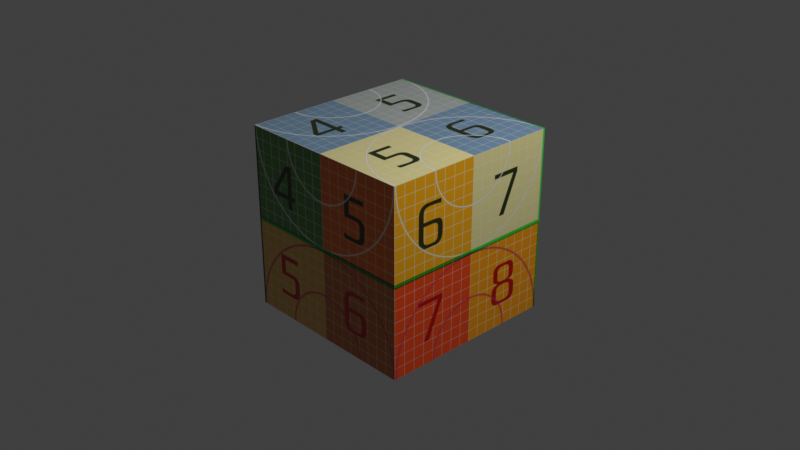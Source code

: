 # Source: cube.blend  (saved by Blender 3.0.42; exported with 4.5.12 LTS)
import bpy
from mathutils import Matrix  # noqa: F401  (used for matrix-valued properties, if any)

bpy.ops.wm.read_factory_settings(use_empty=True)
scene = bpy.context.scene
scene.name = 'Scene'

# ---- collections
col_collection = bpy.data.collections.new('Collection'); scene.collection.children.link(col_collection)

# ---- images (referenced by path relative to the original .blend; pixels are not part of the script)
import os
ASSET_DIR = os.environ.get("B2B_ASSET_DIR", "")  # directory of the original .blend (textures are referenced by path, not embedded)
HERE = os.path.dirname(os.path.abspath(__file__))  # packed textures are extracted next to this script under _unpacked/

def load_image(name, relpath, width, height, colorspace="sRGB"):
    """Load a texture the original file referenced (path relative to the .blend, or extracted next to this script)."""
    p = next((c for c in (os.path.join(HERE, relpath), os.path.join(ASSET_DIR, relpath)) if relpath and os.path.exists(c)), "")
    if p:
        img = bpy.data.images.load(p, check_existing=True)
        img.name = name
    else:  # same state as the original file: an image datablock whose file is absent (Cycles renders it pink)
        img = bpy.data.images.new(name, width, height)
        img.source = "FILE"
        img.filepath = "//" + (relpath or name)
    img.colorspace_settings.name = colorspace
    return img
img_checker_map_tho_png = load_image('checker-map_tho.png', '_unpacked/checker-map_tho.14e00daf.png', 2048, 2048, 'sRGB')
img_dev_256_or_064x_jpg = load_image('dev_256_or_064x.jpg', 'dev_256_or_064x.jpg', 1024, 1024, 'sRGB')

# ---- materials (node trees are filled in below, after node groups)
mat_material_001 = bpy.data.materials.new('Material.001')
mat_material_001.use_transparent_shadow = False
mat_material_001.diffuse_color = (0.8033, 0.8033, 0.8033, 1.0)
mat_material_001.roughness = 0.2162
mat_material_002 = bpy.data.materials.new('Material.002')
mat_material_002.use_transparent_shadow = False

# ---- material node trees
mat_material_001.use_nodes = True; mat_material_001.node_tree.nodes.clear()
_N = mat_material_001.node_tree.nodes; _L = mat_material_001.node_tree.links
n0 = _N.new('ShaderNodeBsdfPrincipled'); n0.name = 'Principled BSDF'; n0.location = (10, 300)
n0.distribution = 'GGX'
n0.subsurface_method = 'RANDOM_WALK_SKIN'
n0.inputs[2].default_value = 0.2162
n0.inputs[3].default_value = 1.45
n0.inputs[27].default_value = (0.0, 0.0, 0.0, 1.0)
n0.inputs[28].default_value = 1.0
n1 = _N.new('ShaderNodeTexImage'); n1.name = 'Image Texture'; n1.location = (-300, 600)
n1.image = img_checker_map_tho_png
n2 = _N.new('ShaderNodeOutputMaterial'); n2.name = 'Material Output'; n2.location = (300, 300)
_L.new(n0.outputs[0], n2.inputs[0])
_L.new(n1.outputs[0], n0.inputs[0])
n2.is_active_output = True
mat_material_002.use_nodes = True; mat_material_002.node_tree.nodes.clear()
_N = mat_material_002.node_tree.nodes; _L = mat_material_002.node_tree.links
n0 = _N.new('ShaderNodeBsdfPrincipled'); n0.name = 'Principled BSDF'; n0.location = (10, 300)
n0.distribution = 'GGX'
n0.subsurface_method = 'RANDOM_WALK_SKIN'
n0.inputs[3].default_value = 1.45
n0.inputs[27].default_value = (0.0, 0.0, 0.0, 1.0)
n0.inputs[28].default_value = 1.0
n1 = _N.new('ShaderNodeOutputMaterial'); n1.name = 'Material Output'; n1.location = (300, 300)
n2 = _N.new('ShaderNodeTexImage'); n2.name = 'Image Texture'; n2.location = (-280, 280)
n2.image = img_dev_256_or_064x_jpg
_L.new(n0.outputs[0], n1.inputs[0])
_L.new(n2.outputs[0], n0.inputs[0])
n1.is_active_output = True

# ---- world
world_world = bpy.data.worlds.new('World'); scene.world = world_world
world_world.use_nodes = True; world_world.node_tree.nodes.clear()
_N = world_world.node_tree.nodes; _L = world_world.node_tree.links
n0 = _N.new('ShaderNodeOutputWorld'); n0.name = 'World Output'; n0.location = (300, 300)
n1 = _N.new('ShaderNodeBackground'); n1.name = 'Background'; n1.location = (10, 300)
n1.inputs[0].default_value = (0.05088, 0.05088, 0.05088, 1.0)
_L.new(n1.outputs[0], n0.inputs[0])
n0.is_active_output = True
world_world.color = (0.05088, 0.05088, 0.05088)
world_world.use_sun_shadow = False
world_world.sun_shadow_jitter_overblur = 0.0

# ---- cameras
cam_camera = bpy.data.cameras.new('Camera')
cam_camera.clip_end = 100.0
cam_camera.ortho_scale = 7.314

# ---- lights
light_light = bpy.data.lights.new('Light', 'POINT')
light_light.transmission_factor = 0.0
light_light.energy = 1000.0
light_light.shadow_soft_size = 0.1
light_light.shadow_maximum_resolution = 0.006
light_light.use_absolute_resolution = True

# ---- meshes
me_cube_001 = bpy.data.meshes.new('Cube.001')
me_cube_001.from_pydata([(1.0, 1.0, 1.0), (1.0, 1.0, -1.0), (1.0, -1.0, 1.0), (1.0, -1.0, -1.0), (-1.0, 1.0, 1.0), (-1.0, 1.0, -1.0), (-1.0, -1.0, 1.0), (-1.0, -1.0, -1.0)], [], [(0, 4, 6, 2), (3, 2, 6, 7), (7, 6, 4, 5), (5, 1, 3, 7), (1, 0, 2, 3), (5, 4, 0, 1)])
me_cube_001.polygons.foreach_set('use_smooth', [True] * 6)
_k = set([(0, 1), (0, 2), (0, 4), (1, 3), (1, 5), (2, 3), (2, 6), (3, 7), (4, 5), (4, 6), (5, 7), (6, 7)])
me_cube_001.attributes.new('sharp_edge', 'BOOLEAN', 'EDGE').data.foreach_set('value', [ (min(e.vertices), max(e.vertices)) in _k for e in me_cube_001.edges])
_uv = me_cube_001.uv_layers.new(name='UVMap')
_uv.uv.foreach_set('vector', [0.5, 0.625, 0.5, 0.875, 0.25, 0.875, 0.25, 0.625, 0.25, 0.375, 0.25, 0.625, 0.0, 0.625, 0.0, 0.375, 1.0, 0.375, 1.0, 0.625, 0.75, 0.625, 0.75, 0.375, 0.5, 0.125, 0.5, 0.375, 0.25, 0.375, 0.25, 0.125, 0.5, 0.375, 0.5, 0.625, 0.25, 0.625, 0.25, 0.375, 0.75, 0.375, 0.75, 0.625, 0.5, 0.625, 0.5, 0.375])
me_cube_001.materials.append(mat_material_001)
me_cube_001.use_remesh_fix_poles = True
me_cube_001.use_remesh_preserve_attributes = False
me_cube_001.update()
me_cube_001.normals_split_custom_set([tuple(v) for v in zip(*[iter([0.0, 0.0, 1.0, 0.0, 0.0, 1.0, 0.0, 0.0, 1.0, 0.0, 0.0, 1.0, 0.0, -1.0, 0.0, 0.0, -1.0, 0.0, 0.0, -1.0, 0.0, 0.0, -1.0, 0.0, -1.0, 0.0, 0.0, -1.0, 0.0, 0.0, -1.0, 0.0, 0.0, -1.0, 0.0, 0.0, 0.0, 0.0, -1.0, 0.0, 0.0, -1.0, 0.0, 0.0, -1.0, 0.0, 0.0, -1.0, 1.0, 0.0, 0.0, 1.0, 0.0, 0.0, 1.0, 0.0, 0.0, 1.0, 0.0, 0.0, 0.0, 1.0, 0.0, 0.0, 1.0, 0.0, 0.0, 1.0, 0.0, 0.0, 1.0, 0.0])] * 3)])
me_cube_002 = bpy.data.meshes.new('Cube.002')
me_cube_002.from_pydata([(0.3724, 4.164, 3.7), (-0.3909, 4.305, 2.412), (1.298, 3.177, 3.044), (0.5348, 3.318, 1.756), (-0.5348, 3.038, 4.115), (-1.298, 3.179, 2.826), (0.3909, 2.051, 3.458), (-0.3724, 2.192, 2.17)], [], [(0, 4, 6, 2), (3, 2, 6, 7), (7, 6, 4, 5), (5, 1, 3, 7), (1, 0, 2, 3), (5, 4, 0, 1)])
me_cube_002.polygons.foreach_set('use_smooth', [True] * 6)
_uv = me_cube_002.uv_layers.new(name='UVMap')
_uv.uv.foreach_set('vector', [0.0, 0.0, 1.0, 0.0, 1.0, 1.0, 0.0, 1.0, 1.0, 0.0, 1.0, 1.0, 0.0, 1.0, 0.0, 0.0, 1.0, 0.0, 1.0, 1.0, 0.0, 1.0, 0.0, 0.0, 0.0, 0.0, 1.0, 0.0, 1.0, 1.0, 0.0, 1.0, 1.0, 0.0, 1.0, 1.0, 0.0, 1.0, 0.0, 0.0, 1.0, 0.0, 1.0, 1.0, 0.0, 1.0, 0.0, 0.0])
me_cube_002.materials.append(mat_material_002)
me_cube_002.use_remesh_fix_poles = True
me_cube_002.use_remesh_preserve_attributes = False
me_cube_002.update()
me_cube_002.normals_split_custom_set([tuple(v) for v in zip(*[iter([0.2859, 0.7571, 0.5875, -0.4105, -0.1073, 0.9055, 0.3001, -0.8652, 0.4016, 0.9965, -0.0008298, 0.08358, 0.4105, 0.1073, -0.9055, 0.9965, -0.0008298, 0.08358, 0.3001, -0.8652, 0.4016, -0.2859, -0.7571, -0.5875, -0.2859, -0.7571, -0.5875, 0.3001, -0.8652, 0.4016, -0.4105, -0.1073, 0.9055, -0.9965, 0.0008298, -0.08358, -0.9965, 0.0008298, -0.08358, -0.3001, 0.8652, -0.4016, 0.4105, 0.1073, -0.9055, -0.2859, -0.7571, -0.5875, -0.3001, 0.8652, -0.4016, 0.2859, 0.7571, 0.5875, 0.9965, -0.0008298, 0.08358, 0.4105, 0.1073, -0.9055, -0.9965, 0.0008298, -0.08358, -0.4105, -0.1073, 0.9055, 0.2859, 0.7571, 0.5875, -0.3001, 0.8652, -0.4016])] * 3)])
me_cube_003 = bpy.data.meshes.new('Cube.003')
me_cube_003.from_pydata([(-1.145, -3.443, 4.16), (-1.505, -2.695, 3.722), (-1.765, -3.997, 3.723), (-2.125, -3.249, 3.285), (-1.751, -3.321, 4.866), (-2.111, -2.573, 4.428), (-2.371, -3.875, 4.43), (-2.731, -3.127, 3.992)], [], [(0, 4, 6, 2), (3, 2, 6, 7), (7, 6, 4, 5), (5, 1, 3, 7), (1, 0, 2, 3), (5, 4, 0, 1)])
me_cube_003.polygons.foreach_set('use_smooth', [True] * 6)
_k = set([(0, 1), (0, 2), (0, 4), (1, 3), (1, 5), (2, 3), (2, 6), (3, 7), (4, 5), (4, 6), (5, 7), (6, 7)])
me_cube_003.attributes.new('sharp_edge', 'BOOLEAN', 'EDGE').data.foreach_set('value', [ (min(e.vertices), max(e.vertices)) in _k for e in me_cube_003.edges])
_uv = me_cube_003.uv_layers.new(name='UVMap')
_uv.uv.foreach_set('vector', [0.5, 0.625, 0.5, 0.875, 0.25, 0.875, 0.25, 0.625, 0.25, 0.375, 0.25, 0.625, 0.0, 0.625, 0.0, 0.375, 1.0, 0.375, 1.0, 0.625, 0.75, 0.625, 0.75, 0.375, 0.5, 0.125, 0.5, 0.375, 0.25, 0.375, 0.25, 0.125, 0.5, 0.375, 0.5, 0.625, 0.25, 0.625, 0.25, 0.375, 0.75, 0.375, 0.75, 0.625, 0.5, 0.625, 0.5, 0.375])
me_cube_003.materials.append(mat_material_001)
me_cube_003.use_remesh_fix_poles = True
me_cube_003.use_remesh_preserve_attributes = False
me_cube_003.update()
me_cube_003.normals_split_custom_set([tuple(v) for v in zip(*[iter([0.3837, -0.797, 0.4665, 0.3837, -0.797, 0.4665, 0.3837, -0.797, 0.4665, 0.3837, -0.797, 0.4665, -0.6601, -0.59, -0.465, -0.6601, -0.59, -0.465, -0.6601, -0.59, -0.465, -0.6601, -0.59, -0.465, -0.6458, 0.1295, 0.7525, -0.6458, 0.1295, 0.7525, -0.6458, 0.1295, 0.7525, -0.6458, 0.1295, 0.7525, -0.3837, 0.797, -0.4665, -0.3837, 0.797, -0.4665, -0.3837, 0.797, -0.4665, -0.3837, 0.797, -0.4665, 0.6458, -0.1295, -0.7525, 0.6458, -0.1295, -0.7525, 0.6458, -0.1295, -0.7525, 0.6458, -0.1295, -0.7525, 0.6601, 0.59, 0.465, 0.6601, 0.59, 0.465, 0.6601, 0.59, 0.465, 0.6601, 0.59, 0.465])] * 3)])

# ---- objects
ob_light = bpy.data.objects.new('Light', light_light)
ob_camera = bpy.data.objects.new('Camera', cam_camera)
ob_cube_001 = bpy.data.objects.new('Cube.001', me_cube_001)
ob_cube_002 = bpy.data.objects.new('Cube.002', me_cube_002)
ob_cube_003 = bpy.data.objects.new('Cube.003', me_cube_003)

# ---- transforms, parenting, visibility, modifiers, constraints
ob_light.location = (4.076, 1.005, 5.904)
ob_light.rotation_euler = (0.6503, 0.05522, 1.866)
ob_light.lock_rotations_4d = False
ob_light.empty_display_type = 'ARROWS'
ob_light.color = (0.0, 0.0, 0.0, 0.0)
ob_light.lineart.crease_threshold = 0.0
ob_camera.location = (7.359, -6.926, 4.958)
ob_camera.rotation_euler = (1.109, 0.0, 0.8149)
ob_camera.lock_rotations_4d = False
ob_camera.empty_display_type = 'ARROWS'
ob_camera.color = (0.0, 0.0, 0.0, 0.0)
ob_camera.display_type = 'WIRE'
ob_camera.lineart.crease_threshold = 0.0
ob_cube_001.location = (0.0, 0.0, 0.0)
ob_cube_001.color = (0.8, 0.8, 0.8, 1.0)
ob_cube_002.location = (0.0, 0.0, 0.0)
ob_cube_002.color = (0.8, 0.8, 0.8, 1.0)
ob_cube_003.location = (0.0, 0.0, 0.0)
ob_cube_003.color = (0.8, 0.8, 0.8, 1.0)

# ---- collection membership
col_collection.objects.link(ob_light)
col_collection.objects.link(ob_camera)
col_collection.objects.link(ob_cube_001)
col_collection.objects.link(ob_cube_002)
col_collection.objects.link(ob_cube_003)

# ---- scene / render settings (as saved in the file)
scene.camera = ob_camera
scene.frame_start = 1; scene.frame_end = 250; scene.frame_set(1)
scene.render.engine = 'BLENDER_EEVEE_NEXT'
scene.cycles.sampling_pattern = 'TABULATED_SOBOL'
scene.cycles.use_light_tree = False
scene.view_settings.view_transform = 'Standard'
bpy.context.view_layer.update()
